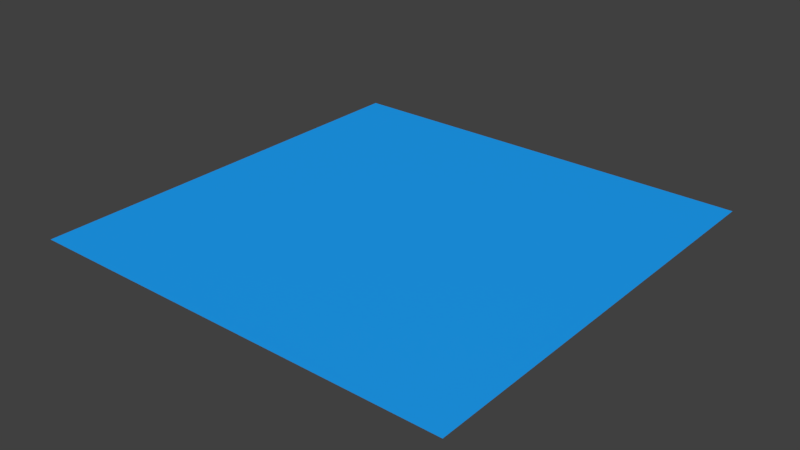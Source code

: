 # Source: Water.blend  (saved by Blender 4.1.23; exported with 4.5.12 LTS)
import bpy
from mathutils import Matrix  # noqa: F401  (used for matrix-valued properties, if any)

bpy.ops.wm.read_factory_settings(use_empty=True)
scene = bpy.context.scene
scene.name = 'Scene'

# ---- images (referenced by path relative to the original .blend; pixels are not part of the script)
import os
ASSET_DIR = os.environ.get("B2B_ASSET_DIR", "")  # directory of the original .blend (textures are referenced by path, not embedded)
HERE = os.path.dirname(os.path.abspath(__file__))  # packed textures are extracted next to this script under _unpacked/

def load_image(name, relpath, width, height, colorspace="sRGB"):
    """Load a texture the original file referenced (path relative to the .blend, or extracted next to this script)."""
    p = next((c for c in (os.path.join(HERE, relpath), os.path.join(ASSET_DIR, relpath)) if relpath and os.path.exists(c)), "")
    if p:
        img = bpy.data.images.load(p, check_existing=True)
        img.name = name
    else:  # same state as the original file: an image datablock whose file is absent (Cycles renders it pink)
        img = bpy.data.images.new(name, width, height)
        img.source = "FILE"
        img.filepath = "//" + (relpath or name)
    img.colorspace_settings.name = colorspace
    return img
img_water_normal_png = load_image('water_normal.png', 'water_normal.png', 1024, 1024, 'sRGB')

# ---- materials (node trees are filled in below, after node groups)
mat_x = bpy.data.materials.new('マテリアル')
mat_x.use_transparent_shadow = False

# ---- material node trees
mat_x.use_nodes = True; mat_x.node_tree.nodes.clear()
_N = mat_x.node_tree.nodes; _L = mat_x.node_tree.links
n0 = _N.new('ShaderNodeBsdfPrincipled'); n0.name = 'プリンシプルBSDF'; n0.location = (10, 300)
n0.inputs[0].default_value = (0.003364, 0.3001, 0.8006, 1.0)
n1 = _N.new('ShaderNodeOutputMaterial'); n1.name = 'マテリアル出力'; n1.location = (300, 300)
n2 = _N.new('ShaderNodeTexImage'); n2.name = '画像テクスチャ'; n2.location = (-633, 183)
n2.image = img_water_normal_png
n3 = _N.new('ShaderNodeNormalMap'); n3.name = 'ノーマルマップ'; n3.location = (-284, 181)
_L.new(n0.outputs[0], n1.inputs[0])
_L.new(n2.outputs[0], n3.inputs[1])
_L.new(n3.outputs[0], n0.inputs[5])
n1.is_active_output = True

# ---- world
world_world = bpy.data.worlds.new('World'); scene.world = world_world
world_world.color = (0.05088, 0.05088, 0.05088)
world_world.use_sun_shadow = False
world_world.sun_shadow_jitter_overblur = 0.0
world_world.cycles.sampling_method = 'MANUAL'

# ---- meshes
me_x = bpy.data.meshes.new('平面')
me_x.from_pydata([(-1.0, -1.0, 0.0), (1.0, -1.0, 0.0), (-1.0, 1.0, 0.0), (1.0, 1.0, 0.0)], [], [(0, 1, 3, 2)])
_uv = me_x.uv_layers.new(name='UVマップ')
_uv.uv.foreach_set('vector', [0.0, 0.0, 1.0, 0.0, 1.0, 1.0, 0.0, 1.0])
me_x.materials.append(mat_x)
me_x.update()

# ---- objects
ob_x = bpy.data.objects.new('平面', me_x)

# ---- transforms, parenting, visibility, modifiers, constraints
ob_x.location = (0.0, 0.0, 0.0)
ob_x.scale = (5.0, 5.0, 1.0)

# ---- collection membership
scene.collection.objects.link(ob_x)

# ---- scene / render settings (as saved in the file)
scene.frame_start = 1; scene.frame_end = 250; scene.frame_set(1)
scene.render.engine = 'BLENDER_EEVEE_NEXT'
scene.render.resolution_percentage = 50
scene.render.dither_intensity = 0.0
scene.cycles.use_denoising = False
scene.cycles.samples = 128
scene.cycles.sampling_pattern = 'TABULATED_SOBOL'
scene.cycles.use_adaptive_sampling = False
scene.cycles.use_light_tree = False
scene.cycles.blur_glossy = 0.0
scene.cycles.sample_clamp_indirect = 0.0
scene.eevee.ray_tracing_options.trace_max_roughness = 0.0
scene.view_settings.view_transform = 'Standard'
bpy.context.view_layer.update()

# ---- added for rendering (the .blend has no active camera and no usable light): camera, sun
cam_auto = bpy.data.cameras.new('AutoCamera')
cam_auto.lens = 50.0
cam_auto.sensor_width = 36.0
cam_auto.clip_end = 1000.0
ob_auto_camera = bpy.data.objects.new('AutoCamera', cam_auto)
scene.collection.objects.link(ob_auto_camera)
ob_auto_camera.location = (13.0847, -15.7016, 10.4677)
ob_auto_camera.rotation_euler = (1.09748, -7.21219e-08, 0.694738)
scene.camera = ob_auto_camera
light_auto_sun = bpy.data.lights.new('AutoSun', 'SUN')
light_auto_sun.energy = 3.0
light_auto_sun.angle = 0.0523599
ob_auto_sun = bpy.data.objects.new('AutoSun', light_auto_sun)
scene.collection.objects.link(ob_auto_sun)
ob_auto_sun.rotation_euler = (0.872665, 0.174533, 0.523599)
bpy.context.view_layer.update()
